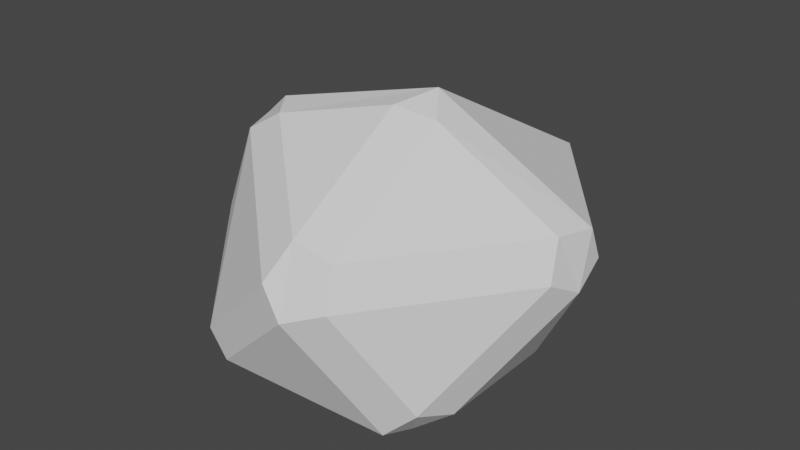 # Source: Stone2.blend  (saved by Blender 3.6.11; exported with 4.5.12 LTS)
import bpy
from mathutils import Matrix  # noqa: F401  (used for matrix-valued properties, if any)

bpy.ops.wm.read_factory_settings(use_empty=True)
scene = bpy.context.scene
scene.name = 'Scene'

# ---- world
world_world = bpy.data.worlds.new('World'); scene.world = world_world
world_world.use_nodes = True; world_world.node_tree.nodes.clear()
_N = world_world.node_tree.nodes; _L = world_world.node_tree.links
n0 = _N.new('ShaderNodeOutputWorld'); n0.name = 'World Output'; n0.location = (300, 300)
n1 = _N.new('ShaderNodeBackground'); n1.name = 'Background'; n1.location = (10, 300)
n1.inputs[0].default_value = (0.05088, 0.05088, 0.05088, 1.0)
_L.new(n1.outputs[0], n0.inputs[0])
n0.is_active_output = True
world_world.color = (0.05088, 0.05088, 0.05088)
world_world.use_sun_shadow = False
world_world.sun_shadow_jitter_overblur = 0.0

# ---- meshes
me_icosphere_001 = bpy.data.meshes.new('Icosphere.001')
me_icosphere_001.from_pydata([(-2.98e-08, -0.0003008, -0.5853), (1.04, -0.2134, -0.4472), (0.2302, -0.3564, -0.3361), (-0.2325, 0.228, -0.06076), (0.3245, 0.929, -0.4092), (1.04, 0.5257, -0.4472), (0.783, -0.5383, 0.1629), (0.1412, 0.03118, 0.4596), (0.02157, 0.8968, 0.1975), (0.8017, 1.112, 0.0964), (1.401, 0.3123, 0.1629), (0.7879, 0.1777, 0.6197)], [], [(0, 1, 2), (1, 0, 5), (0, 2, 3), (0, 3, 4), (0, 4, 5), (1, 5, 10), (2, 1, 6), (3, 2, 7), (4, 3, 8), (5, 4, 9), (1, 10, 6), (2, 6, 7), (3, 7, 8), (4, 8, 9), (5, 9, 10), (6, 10, 11), (7, 6, 11), (8, 7, 11), (9, 8, 11), (10, 9, 11)])
_uv = me_icosphere_001.uv_layers.new(name='UVMap')
_uv.uv.foreach_set('vector', [0.516, 0.5611, 0.7637, 0.3799, 0.6539, 0.5909, 0.7637, 0.3799, 0.516, 0.1943, 0.8278, 0.1953, 0.2853, 0.011, 0.4042, 0.1023, 0.2003, 0.1454, 0.2853, 0.011, 0.2003, 0.1454, 0.0001141, 0.0001141, 0.516, 0.1943, 0.7342, 0.000114, 0.8278, 0.1953, 0.7637, 0.3799, 0.8278, 0.1953, 0.9999, 0.2887, 0.6539, 0.5909, 0.7637, 0.3799, 0.8718, 0.5617, 0.2003, 0.1454, 0.4042, 0.1023, 0.2509, 0.3123, 0.0001141, 0.0001141, 0.2003, 0.1454, 0.01513, 0.2031, 0.8278, 0.1953, 0.7342, 0.000114, 0.9459, 0.009934, 0.7637, 0.3799, 0.9999, 0.2887, 0.8718, 0.5617, 0.4042, 0.1023, 0.5158, 0.2965, 0.2509, 0.3123, 0.2003, 0.1454, 0.2509, 0.3123, 0.01513, 0.2031, 0.0001141, 0.7128, 0.06143, 0.51, 0.2243, 0.7055, 0.8278, 0.1953, 0.9459, 0.009934, 0.9999, 0.2887, 0.5158, 0.2965, 0.5049, 0.5995, 0.3592, 0.4549, 0.2509, 0.3123, 0.5158, 0.2965, 0.3592, 0.4549, 0.06143, 0.51, 0.2509, 0.3123, 0.3592, 0.4549, 0.2243, 0.7055, 0.06143, 0.51, 0.3592, 0.4549, 0.5049, 0.5995, 0.2243, 0.7055, 0.3592, 0.4549])
me_icosphere_001.update()

# ---- objects
ob_stone2 = bpy.data.objects.new('Stone2', me_icosphere_001)

# ---- transforms, parenting, visibility, modifiers, constraints
ob_stone2.location = (-1.071, 2.296, 1.105)
_m = ob_stone2.modifiers.new('Bevel', 'BEVEL')
_m.width = 0.08
_m.width_pct = 0.08

# ---- collection membership
scene.collection.objects.link(ob_stone2)

# ---- scene / render settings (as saved in the file)
scene.frame_start = 1; scene.frame_end = 250; scene.frame_set(1)
scene.render.engine = 'BLENDER_EEVEE_NEXT'
scene.cycles.sampling_pattern = 'TABULATED_SOBOL'
scene.view_settings.view_transform = 'Filmic'
bpy.context.view_layer.update()

# ---- added for rendering (the .blend has no active camera and no usable light): camera, sun
cam_auto = bpy.data.cameras.new('AutoCamera')
cam_auto.lens = 50.0
cam_auto.sensor_width = 36.0
cam_auto.clip_end = 1000.0
ob_auto_camera = bpy.data.objects.new('AutoCamera', cam_auto)
scene.collection.objects.link(ob_auto_camera)
ob_auto_camera.location = (1.74521, -0.113393, 2.90994)
ob_auto_camera.rotation_euler = (1.09748, -7.21219e-08, 0.694738)
scene.camera = ob_auto_camera
light_auto_sun = bpy.data.lights.new('AutoSun', 'SUN')
light_auto_sun.energy = 3.0
light_auto_sun.angle = 0.0523599
ob_auto_sun = bpy.data.objects.new('AutoSun', light_auto_sun)
scene.collection.objects.link(ob_auto_sun)
ob_auto_sun.rotation_euler = (0.872665, 0.174533, 0.523599)
bpy.context.view_layer.update()
